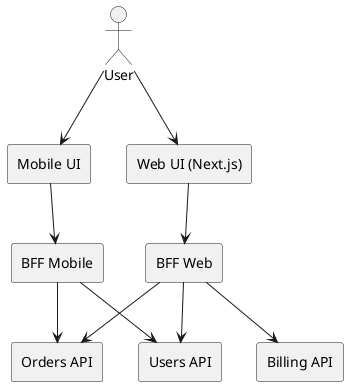

The diagram above was rendered by PlantUML. Its source (embedded in the PNG):
@startuml "Backend for Frontend Architecture"
actor User
rectangle "Web UI (Next.js)" as WEB
rectangle "Mobile UI" as MOB
rectangle "BFF Web" as BFFW
rectangle "BFF Mobile" as BFFM
rectangle "Users API" as U
rectangle "Orders API" as O
rectangle "Billing API" as B

User --> WEB
User --> MOB

WEB --> BFFW
MOB --> BFFM

BFFW --> U
BFFW --> O
BFFW --> B

BFFM --> U
BFFM --> O
@enduml